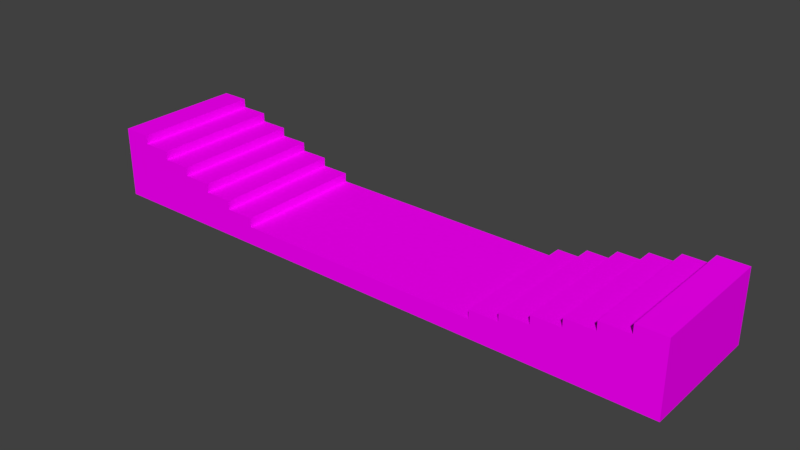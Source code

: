 # Source: platform.blend  (saved by Blender 2.77.0; exported with 4.5.12 LTS)
import bpy
from mathutils import Matrix  # noqa: F401  (used for matrix-valued properties, if any)

bpy.ops.wm.read_factory_settings(use_empty=True)
scene = bpy.context.scene
scene.name = 'Scene'

# ---- collections
col_collection_1 = bpy.data.collections.new('Collection 1'); scene.collection.children.link(col_collection_1)

# ---- images (referenced by path relative to the original .blend; pixels are not part of the script)
import os
ASSET_DIR = os.environ.get("B2B_ASSET_DIR", "")  # directory of the original .blend (textures are referenced by path, not embedded)
HERE = os.path.dirname(os.path.abspath(__file__))  # packed textures are extracted next to this script under _unpacked/

def load_image(name, relpath, width, height, colorspace="sRGB"):
    """Load a texture the original file referenced (path relative to the .blend, or extracted next to this script)."""
    p = next((c for c in (os.path.join(HERE, relpath), os.path.join(ASSET_DIR, relpath)) if relpath and os.path.exists(c)), "")
    if p:
        img = bpy.data.images.load(p, check_existing=True)
        img.name = name
    else:  # same state as the original file: an image datablock whose file is absent (Cycles renders it pink)
        img = bpy.data.images.new(name, width, height)
        img.source = "FILE"
        img.filepath = "//" + (relpath or name)
    img.colorspace_settings.name = colorspace
    return img
img_colorpalette_jpg_001 = load_image('colorPalette.jpg.001', 'colorPalette.jpg', 1024, 1024, 'sRGB')

# ---- materials (node trees are filled in below, after node groups)
mat_material = bpy.data.materials.new('Material')
mat_material.alpha_threshold = 0.0
mat_material.roughness = 0.5
mat_material.line_color = (0.0, 0.0, 0.0, 1.0)

# ---- material node trees
mat_material.use_nodes = True; mat_material.node_tree.nodes.clear()
_N = mat_material.node_tree.nodes; _L = mat_material.node_tree.links
n0 = _N.new('ShaderNodeOutputMaterial'); n0.name = 'Material Output'; n0.location = (300, 300)
n1 = _N.new('ShaderNodeBsdfDiffuse'); n1.name = 'Diffuse BSDF'; n1.location = (10, 300)
n2 = _N.new('ShaderNodeTexCoord'); n2.name = 'Texture Coordinate'; n2.location = (-183, 230)
n3 = _N.new('ShaderNodeTexImage'); n3.name = 'Image Texture'; n3.location = (228, 132)
n3.width = 140
n3.image = img_colorpalette_jpg_001
_L.new(n1.outputs[0], n0.inputs[0])
_L.new(n2.outputs[2], n3.inputs[0])
_L.new(n3.outputs[0], n1.inputs[0])
n0.is_active_output = True

# ---- world
world_world = bpy.data.worlds.new('World'); scene.world = world_world
world_world.color = (0.05088, 0.05088, 0.05088)
world_world.use_sun_shadow = False
world_world.sun_shadow_jitter_overblur = 0.0
world_world.cycles.sampling_method = 'MANUAL'

# ---- meshes
me_cube = bpy.data.meshes.new('Cube')
me_cube.from_pydata([(0.0, 3.862, -0.7337), (0.0, -3.862, -0.7337), (-17.55, -3.862, -0.7337), (-17.55, 3.862, -0.7337), (0.0, 3.862, 0.3552), (0.0, -3.862, 0.3552), (-17.55, -3.862, 0.3552), (-17.55, 3.862, 0.3552), (-7.408, 3.862, -0.7337), (-7.408, -3.862, -0.7337), (-7.408, 3.862, 0.3552), (-7.408, -3.862, 0.3552), (-7.408, 3.862, 0.8805), (-17.55, 3.862, 0.8805), (-7.408, -3.862, 0.8805), (-17.55, -3.862, 0.8805), (-9.098, 3.862, -0.7337), (-10.79, 3.862, -0.7337), (-12.48, 3.862, -0.7337), (-14.17, 3.862, -0.7337), (-15.86, 3.862, -0.7337), (-9.098, -3.862, -0.7337), (-10.79, -3.862, -0.7337), (-12.48, -3.862, -0.7337), (-14.17, -3.862, -0.7337), (-15.86, -3.862, -0.7337), (-9.098, 3.862, 0.3552), (-10.79, 3.862, 0.3552), (-12.48, 3.862, 0.3552), (-14.17, 3.862, 0.3552), (-15.86, 3.862, 0.3552), (-9.098, -3.862, 0.3552), (-10.79, -3.862, 0.3552), (-12.48, -3.862, 0.3552), (-14.17, -3.862, 0.3552), (-15.86, -3.862, 0.3552), (-9.098, 3.862, 0.8805), (-10.79, 3.862, 0.8805), (-12.48, 3.862, 0.8805), (-14.17, 3.862, 0.8805), (-15.86, 3.862, 0.8805), (-9.098, -3.862, 0.8805), (-10.79, -3.862, 0.8805), (-12.48, -3.862, 0.8805), (-14.17, -3.862, 0.8805), (-15.86, -3.862, 0.8805), (-15.86, 3.862, 1.406), (-17.55, 3.862, 1.406), (-15.86, -3.862, 1.406), (-17.55, -3.862, 1.406), (-9.098, 3.862, 1.406), (-10.79, 3.862, 1.406), (-12.48, 3.862, 1.406), (-14.17, 3.862, 1.406), (-9.098, -3.862, 1.406), (-10.79, -3.862, 1.406), (-12.48, -3.862, 1.406), (-14.17, -3.862, 1.406), (-15.86, 3.862, 1.931), (-17.55, 3.862, 1.931), (-15.86, -3.862, 1.931), (-17.55, -3.862, 1.931), (-10.79, 3.862, 1.931), (-12.48, 3.862, 1.931), (-14.17, 3.862, 1.931), (-10.79, -3.862, 1.931), (-12.48, -3.862, 1.931), (-14.17, -3.862, 1.931), (-15.86, 3.862, 2.457), (-17.55, 3.862, 2.457), (-15.86, -3.862, 2.457), (-17.55, -3.862, 2.457), (-12.48, 3.862, 2.457), (-14.17, 3.862, 2.457), (-12.48, -3.862, 2.457), (-14.17, -3.862, 2.457), (-15.86, 3.862, 2.982), (-17.55, 3.862, 2.982), (-15.86, -3.862, 2.982), (-17.55, -3.862, 2.982), (-14.17, 3.862, 2.982), (-14.17, -3.862, 2.982), (-15.86, 3.862, 3.507), (-17.55, 3.862, 3.507), (-15.86, -3.862, 3.507), (-17.55, -3.862, 3.507)], [], [(20, 25, 2, 3), (31, 11, 14, 41), (0, 4, 5, 1), (25, 35, 6, 2), (2, 6, 7, 3), (30, 20, 3, 7), (4, 0, 8, 10), (1, 5, 11, 9), (4, 10, 11, 5), (0, 1, 9, 8), (37, 38, 52, 51), (7, 6, 15, 13), (30, 7, 13, 40), (11, 10, 12, 14), (10, 26, 36, 12), (26, 27, 37, 36), (27, 28, 38, 37), (28, 29, 39, 38), (29, 30, 40, 39), (12, 36, 41, 14), (41, 36, 50, 54), (13, 15, 49, 47), (44, 43, 56, 57), (36, 37, 51, 50), (10, 8, 16, 26), (26, 16, 17, 27), (27, 17, 18, 28), (28, 18, 19, 29), (29, 19, 20, 30), (9, 11, 31, 21), (21, 31, 32, 22), (22, 32, 33, 23), (23, 33, 34, 24), (24, 34, 35, 25), (6, 35, 45, 15), (35, 34, 44, 45), (34, 33, 43, 44), (33, 32, 42, 43), (32, 31, 41, 42), (8, 9, 21, 16), (16, 21, 22, 17), (17, 22, 23, 18), (18, 23, 24, 19), (19, 24, 25, 20), (57, 56, 66, 67), (50, 51, 55, 54), (47, 49, 61, 59), (55, 51, 62, 65), (52, 53, 64, 63), (45, 44, 57, 48), (40, 13, 47, 46), (42, 41, 54, 55), (38, 39, 53, 52), (43, 42, 55, 56), (15, 45, 48, 49), (39, 40, 46, 53), (60, 67, 75, 70), (62, 63, 66, 65), (66, 63, 72, 74), (61, 60, 70, 71), (53, 46, 58, 64), (48, 57, 67, 60), (46, 47, 59, 58), (51, 52, 63, 62), (49, 48, 60, 61), (56, 55, 65, 66), (75, 73, 80, 81), (72, 73, 75, 74), (71, 70, 78, 79), (63, 64, 73, 72), (59, 61, 71, 69), (58, 59, 69, 68), (67, 66, 74, 75), (64, 58, 68, 73), (79, 78, 84, 85), (80, 76, 78, 81), (70, 75, 81, 78), (73, 68, 76, 80), (69, 71, 79, 77), (68, 69, 77, 76), (82, 83, 85, 84), (78, 76, 82, 84), (77, 79, 85, 83), (76, 77, 83, 82)])
_uv = me_cube.uv_layers.new(name='UVMap')
_uv.uv.foreach_set('vector', [0.4429, 0.03339, 0.4443, 0.03339, 0.4443, 0.03388, 0.4429, 0.03388, 0.4448, 0.03045, 0.4448, 0.03094, 0.4448, 0.03094, 0.4448, 0.03045, 0.4474, 0.03023, 0.4472, 0.03023, 0.4472, 0.02799, 0.4474, 0.02799, 0.445, 0.02848, 0.4448, 0.02848, 0.4448, 0.02799, 0.445, 0.02799, 0.4466, 0.03318, 0.4464, 0.03318, 0.4464, 0.03094, 0.4466, 0.03094, 0.4456, 0.03339, 0.4458, 0.03339, 0.4458, 0.03388, 0.4456, 0.03388, 0.4456, 0.02799, 0.4458, 0.02799, 0.4458, 0.03094, 0.4456, 0.03094, 0.445, 0.03388, 0.4448, 0.03388, 0.4448, 0.03094, 0.445, 0.03094, 0.4472, 0.02799, 0.4472, 0.03094, 0.4458, 0.03094, 0.4458, 0.02799, 0.4429, 0.02799, 0.4443, 0.02799, 0.4443, 0.03094, 0.4429, 0.03094, 0.4455, 0.03192, 0.4455, 0.03241, 0.4454, 0.03241, 0.4454, 0.03192, 0.4464, 0.03094, 0.4464, 0.03318, 0.4463, 0.03318, 0.4463, 0.03094, 0.4456, 0.03339, 0.4456, 0.03388, 0.4455, 0.03388, 0.4455, 0.03339, 0.4469, 0.03318, 0.4469, 0.03542, 0.4468, 0.03542, 0.4468, 0.03318, 0.4456, 0.03094, 0.4456, 0.03143, 0.4455, 0.03143, 0.4455, 0.03094, 0.4456, 0.03143, 0.4456, 0.03192, 0.4455, 0.03192, 0.4455, 0.03143, 0.4456, 0.03192, 0.4456, 0.03241, 0.4455, 0.03241, 0.4455, 0.03192, 0.4456, 0.03241, 0.4456, 0.0329, 0.4455, 0.0329, 0.4455, 0.03241, 0.4456, 0.0329, 0.4456, 0.03339, 0.4455, 0.03339, 0.4455, 0.0329, 0.4475, 0.03318, 0.4472, 0.03318, 0.4472, 0.03094, 0.4475, 0.03094, 0.447, 0.03318, 0.447, 0.03542, 0.4469, 0.03542, 0.4469, 0.03318, 0.4463, 0.03094, 0.4463, 0.03318, 0.4462, 0.03318, 0.4462, 0.03094, 0.4448, 0.02897, 0.4448, 0.02946, 0.4447, 0.02946, 0.4447, 0.02897, 0.4455, 0.03143, 0.4455, 0.03192, 0.4454, 0.03192, 0.4454, 0.03143, 0.4456, 0.03094, 0.4458, 0.03094, 0.4458, 0.03143, 0.4456, 0.03143, 0.4456, 0.03143, 0.4458, 0.03143, 0.4458, 0.03192, 0.4456, 0.03192, 0.4456, 0.03192, 0.4458, 0.03192, 0.4458, 0.03241, 0.4456, 0.03241, 0.4456, 0.03241, 0.4458, 0.03241, 0.4458, 0.0329, 0.4456, 0.0329, 0.4456, 0.0329, 0.4458, 0.0329, 0.4458, 0.03339, 0.4456, 0.03339, 0.445, 0.03094, 0.4448, 0.03094, 0.4448, 0.03045, 0.445, 0.03045, 0.445, 0.03045, 0.4448, 0.03045, 0.4448, 0.02995, 0.445, 0.02995, 0.445, 0.02995, 0.4448, 0.02995, 0.4448, 0.02946, 0.445, 0.02946, 0.445, 0.02946, 0.4448, 0.02946, 0.4448, 0.02897, 0.445, 0.02897, 0.445, 0.02897, 0.4448, 0.02897, 0.4448, 0.02848, 0.445, 0.02848, 0.4448, 0.02799, 0.4448, 0.02848, 0.4448, 0.02848, 0.4448, 0.02799, 0.4448, 0.02848, 0.4448, 0.02897, 0.4448, 0.02897, 0.4448, 0.02848, 0.4448, 0.02897, 0.4448, 0.02946, 0.4448, 0.02946, 0.4448, 0.02897, 0.4448, 0.02946, 0.4448, 0.02995, 0.4448, 0.02995, 0.4448, 0.02946, 0.4448, 0.02995, 0.4448, 0.03045, 0.4448, 0.03045, 0.4448, 0.02995, 0.4429, 0.03094, 0.4443, 0.03094, 0.4443, 0.03143, 0.4429, 0.03143, 0.4429, 0.03143, 0.4443, 0.03143, 0.4443, 0.03192, 0.4429, 0.03192, 0.4429, 0.03192, 0.4443, 0.03192, 0.4443, 0.03241, 0.4429, 0.03241, 0.4429, 0.03241, 0.4443, 0.03241, 0.4443, 0.0329, 0.4429, 0.0329, 0.4429, 0.0329, 0.4443, 0.0329, 0.4443, 0.03339, 0.4429, 0.03339, 0.4447, 0.02897, 0.4447, 0.02946, 0.4446, 0.02946, 0.4446, 0.02897, 0.4461, 0.03542, 0.4458, 0.03542, 0.4458, 0.03318, 0.4461, 0.03318, 0.4462, 0.03094, 0.4462, 0.03318, 0.4461, 0.03318, 0.4461, 0.03094, 0.4471, 0.03318, 0.4471, 0.03542, 0.447, 0.03542, 0.447, 0.03318, 0.4454, 0.03241, 0.4454, 0.0329, 0.4453, 0.0329, 0.4453, 0.03241, 0.4448, 0.02848, 0.4448, 0.02897, 0.4447, 0.02897, 0.4447, 0.02848, 0.4455, 0.03339, 0.4455, 0.03388, 0.4454, 0.03388, 0.4454, 0.03339, 0.4448, 0.02995, 0.4448, 0.03045, 0.4447, 0.03045, 0.4447, 0.02995, 0.4455, 0.03241, 0.4455, 0.0329, 0.4454, 0.0329, 0.4454, 0.03241, 0.4448, 0.02946, 0.4448, 0.02995, 0.4447, 0.02995, 0.4447, 0.02946, 0.4448, 0.02799, 0.4448, 0.02848, 0.4447, 0.02848, 0.4447, 0.02799, 0.4455, 0.0329, 0.4455, 0.03339, 0.4454, 0.03339, 0.4454, 0.0329, 0.4446, 0.02848, 0.4446, 0.02897, 0.4445, 0.02897, 0.4445, 0.02848, 0.4472, 0.03318, 0.4469, 0.03318, 0.4469, 0.03094, 0.4472, 0.03094, 0.4472, 0.03318, 0.4472, 0.03542, 0.4471, 0.03542, 0.4471, 0.03318, 0.4446, 0.02799, 0.4446, 0.02848, 0.4445, 0.02848, 0.4445, 0.02799, 0.4454, 0.0329, 0.4454, 0.03339, 0.4453, 0.03339, 0.4453, 0.0329, 0.4447, 0.02848, 0.4447, 0.02897, 0.4446, 0.02897, 0.4446, 0.02848, 0.4454, 0.03339, 0.4454, 0.03388, 0.4453, 0.03388, 0.4453, 0.03339, 0.4454, 0.03192, 0.4454, 0.03241, 0.4453, 0.03241, 0.4453, 0.03192, 0.4447, 0.02799, 0.4447, 0.02848, 0.4446, 0.02848, 0.4446, 0.02799, 0.4447, 0.02946, 0.4447, 0.02995, 0.4446, 0.02995, 0.4446, 0.02946, 0.4468, 0.03318, 0.4468, 0.03542, 0.4467, 0.03542, 0.4467, 0.03318, 0.4467, 0.03542, 0.4464, 0.03542, 0.4464, 0.03318, 0.4467, 0.03318, 0.4445, 0.02799, 0.4445, 0.02848, 0.4444, 0.02848, 0.4444, 0.02799, 0.4453, 0.03241, 0.4453, 0.0329, 0.4452, 0.0329, 0.4452, 0.03241, 0.4461, 0.03094, 0.4461, 0.03318, 0.446, 0.03318, 0.446, 0.03094, 0.4453, 0.03339, 0.4453, 0.03388, 0.4452, 0.03388, 0.4452, 0.03339, 0.4446, 0.02897, 0.4446, 0.02946, 0.4445, 0.02946, 0.4445, 0.02897, 0.4453, 0.0329, 0.4453, 0.03339, 0.4452, 0.03339, 0.4452, 0.0329, 0.4444, 0.02799, 0.4444, 0.02848, 0.4443, 0.02848, 0.4443, 0.02799, 0.4464, 0.03542, 0.4461, 0.03542, 0.4461, 0.03318, 0.4464, 0.03318, 0.4445, 0.02848, 0.4445, 0.02897, 0.4444, 0.02897, 0.4444, 0.02848, 0.4452, 0.0329, 0.4452, 0.03339, 0.4451, 0.03339, 0.4451, 0.0329, 0.446, 0.03094, 0.446, 0.03318, 0.4459, 0.03318, 0.4459, 0.03094, 0.4452, 0.03339, 0.4452, 0.03388, 0.4451, 0.03388, 0.4451, 0.03339, 0.4466, 0.03094, 0.4469, 0.03094, 0.4469, 0.03318, 0.4466, 0.03318, 0.4475, 0.02799, 0.4475, 0.03023, 0.4474, 0.03023, 0.4474, 0.02799, 0.4459, 0.03094, 0.4459, 0.03318, 0.4458, 0.03318, 0.4458, 0.03094, 0.4451, 0.03339, 0.4451, 0.03388, 0.445, 0.03388, 0.445, 0.03339])
me_cube.materials.append(mat_material)
me_cube.use_remesh_preserve_volume = False
me_cube.use_remesh_preserve_attributes = False
me_cube.use_mirror_vertex_groups = False
me_cube.update()

# ---- objects
ob_cube = bpy.data.objects.new('Cube', me_cube)

# ---- transforms, parenting, visibility, modifiers, constraints
ob_cube.location = (0.0, 0.0, 0.0)
ob_cube.lock_rotations_4d = False
ob_cube.empty_display_type = 'ARROWS'
ob_cube.lineart.crease_threshold = 0.0
_m = ob_cube.modifiers.new('Mirror', 'MIRROR')
_m.use_clip = True

# ---- collection membership
col_collection_1.objects.link(ob_cube)

# ---- scene / render settings (as saved in the file)
scene.frame_start = 1; scene.frame_end = 250; scene.frame_set(1)
scene.render.engine = 'CYCLES'
scene.render.resolution_percentage = 50
scene.render.dither_intensity = 0.0
scene.cycles.use_denoising = False
scene.cycles.samples = 128
scene.cycles.sampling_pattern = 'TABULATED_SOBOL'
scene.cycles.light_sampling_threshold = 0.0
scene.cycles.use_adaptive_sampling = False
scene.cycles.use_light_tree = False
scene.cycles.blur_glossy = 0.0
scene.cycles.sample_clamp_indirect = 0.0
scene.view_settings.view_transform = 'Standard'
bpy.context.view_layer.update()

# ---- added for rendering (the .blend has no active camera and no usable light): camera, sun
cam_auto = bpy.data.cameras.new('AutoCamera')
cam_auto.lens = 50.0
cam_auto.sensor_width = 36.0
cam_auto.clip_end = 1000.0
ob_auto_camera = bpy.data.objects.new('AutoCamera', cam_auto)
scene.collection.objects.link(ob_auto_camera)
ob_auto_camera.location = (33.4869, -40.1842, 28.1762)
ob_auto_camera.rotation_euler = (1.09748, -7.21219e-08, 0.694738)
scene.camera = ob_auto_camera
light_auto_sun = bpy.data.lights.new('AutoSun', 'SUN')
light_auto_sun.energy = 3.0
light_auto_sun.angle = 0.0523599
ob_auto_sun = bpy.data.objects.new('AutoSun', light_auto_sun)
scene.collection.objects.link(ob_auto_sun)
ob_auto_sun.rotation_euler = (0.872665, 0.174533, 0.523599)
bpy.context.view_layer.update()
